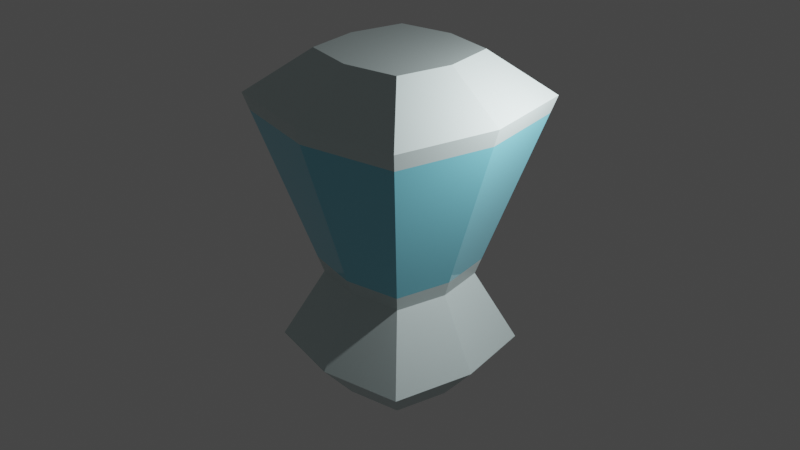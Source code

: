 # Source: blender.blend  (saved by Blender 2.80.75; exported with 4.5.12 LTS)
import bpy
from mathutils import Matrix  # noqa: F401  (used for matrix-valued properties, if any)

bpy.ops.wm.read_factory_settings(use_empty=True)
scene = bpy.context.scene
scene.name = 'Scene'

# ---- collections
col_collection = bpy.data.collections.new('Collection'); scene.collection.children.link(col_collection)

# ---- materials (node trees are filled in below, after node groups)
mat_material = bpy.data.materials.new('Material')
mat_material.alpha_threshold = 0.0
mat_material.use_transparent_shadow = False
mat_material.line_color = (0.0, 0.0, 0.0, 1.0)
mat_glass = bpy.data.materials.new('Glass')
mat_glass.surface_render_method = 'BLENDED'
mat_glass.blend_method = 'BLEND'
mat_glass.use_transparent_shadow = False
mat_material_001 = bpy.data.materials.new('Material.001')
mat_material_001.use_transparent_shadow = False

# ---- material node trees
mat_material.use_nodes = True; mat_material.node_tree.nodes.clear()
_N = mat_material.node_tree.nodes; _L = mat_material.node_tree.links
n0 = _N.new('ShaderNodeOutputMaterial'); n0.name = 'Material Output'; n0.location = (300, 300)
n1 = _N.new('ShaderNodeBsdfPrincipled'); n1.name = 'Principled BSDF'; n1.location = (10, 300)
n1.distribution = 'GGX'
n1.subsurface_method = 'BURLEY'
n1.inputs[0].default_value = (0.589, 0.7106, 0.7106, 1.0)
n1.inputs[2].default_value = 0.4
n1.inputs[3].default_value = 1.45
n1.inputs[27].default_value = (0.0, 0.0, 0.0, 1.0)
n1.inputs[28].default_value = 1.0
_L.new(n1.outputs[0], n0.inputs[0])
n0.is_active_output = True
mat_glass.use_nodes = True; mat_glass.node_tree.nodes.clear()
_N = mat_glass.node_tree.nodes; _L = mat_glass.node_tree.links
n0 = _N.new('ShaderNodeOutputMaterial'); n0.name = 'Material Output'; n0.location = (300, 300)
n1 = _N.new('ShaderNodeBsdfPrincipled'); n1.name = 'Principled BSDF'; n1.location = (10, 300)
n1.distribution = 'GGX'
n1.subsurface_method = 'BURLEY'
n1.inputs[0].default_value = (0.1916, 0.6471, 0.8, 0.25)
n1.inputs[2].default_value = 0.0
n1.inputs[3].default_value = 1.45
n1.inputs[13].default_value = 1.0
n1.inputs[24].default_value = 0.085
n1.inputs[27].default_value = (0.0, 0.0, 0.0, 1.0)
n1.inputs[28].default_value = 1.0
_L.new(n1.outputs[0], n0.inputs[0])
n0.is_active_output = True
mat_material_001.use_nodes = True; mat_material_001.node_tree.nodes.clear()
_N = mat_material_001.node_tree.nodes; _L = mat_material_001.node_tree.links
n0 = _N.new('ShaderNodeOutputMaterial'); n0.name = 'Material Output'; n0.location = (300, 300)
n1 = _N.new('ShaderNodeBsdfPrincipled'); n1.name = 'Principled BSDF'; n1.location = (10, 300)
n1.distribution = 'GGX'
n1.subsurface_method = 'BURLEY'
n1.inputs[1].default_value = 1.0
n1.inputs[3].default_value = 1.45
n1.inputs[27].default_value = (0.0, 0.0, 0.0, 1.0)
n1.inputs[28].default_value = 1.0
_L.new(n1.outputs[0], n0.inputs[0])
n0.is_active_output = True

# ---- world
world_world = bpy.data.worlds.new('World'); scene.world = world_world
world_world.use_nodes = True; world_world.node_tree.nodes.clear()
_N = world_world.node_tree.nodes; _L = world_world.node_tree.links
n0 = _N.new('ShaderNodeOutputWorld'); n0.name = 'World Output'; n0.location = (300, 300)
n1 = _N.new('ShaderNodeBackground'); n1.name = 'Background'; n1.location = (10, 300)
n1.inputs[0].default_value = (0.05088, 0.05088, 0.05088, 1.0)
_L.new(n1.outputs[0], n0.inputs[0])
n0.is_active_output = True
world_world.color = (0.05088, 0.05088, 0.05088)
world_world.use_sun_shadow = False
world_world.sun_shadow_jitter_overblur = 0.0

# ---- cameras
cam_camera = bpy.data.cameras.new('Camera')
cam_camera.clip_end = 100.0
cam_camera.ortho_scale = 7.314

# ---- lights
light_light = bpy.data.lights.new('Light', 'POINT')
light_light.transmission_factor = 0.0
light_light.energy = 1000.0
light_light.shadow_soft_size = 0.1
light_light.shadow_maximum_resolution = 0.006
light_light.use_absolute_resolution = True

# ---- meshes
me_cube = bpy.data.meshes.new('Cube')
me_cube.from_pydata([(1.523, 1.523, -0.2844), (1.0, 1.0, -1.0), (1.523, -1.523, -0.2844), (1.0, -1.0, -1.0), (-1.523, 1.523, -0.2844), (-1.0, 1.0, -1.0), (-1.523, -1.523, -0.2844), (-1.0, -1.0, -1.0), (0.9645, 0.9645, 1.04), (0.9645, -0.9645, 1.04), (-0.9645, 0.9645, 1.04), (-0.9645, -0.9645, 1.04), (1.883, 1.883, 4.455), (1.883, -1.883, 4.455), (-1.883, 1.883, 4.455), (-1.883, -1.883, 4.455), (1.01, 1.01, 5.25), (1.01, -1.01, 5.25), (-1.01, 1.01, 5.25), (-1.01, -1.01, 5.25), (-1.2, 0.0, -1.0), (1.827, 0.0, -0.2844), (-1.827, 0.0, -0.2844), (1.2, 0.0, -1.0), (1.157, 0.0, 1.04), (-1.157, 0.0, 1.04), (2.259, 0.0, 4.455), (-2.259, 0.0, 4.455), (1.212, 0.0, 5.25), (-1.212, 0.0, 5.25), (0.0, 1.2, -1.0), (0.0, -1.827, -0.2844), (0.0, -1.2, -1.0), (0.0, 1.827, -0.2844), (0.0, -1.157, 1.04), (0.0, 1.157, 1.04), (0.0, -2.259, 4.455), (0.0, 2.259, 4.455), (0.0, -1.212, 5.25), (0.0, 1.212, 5.25), (0.0, 0.0, 5.25), (0.0, 0.0, -1.0), (-1.798, 1.798, 4.139), (1.798, 1.798, 4.139), (1.798, -1.798, 4.139), (-1.798, -1.798, 4.139), (-2.157, 0.0, 4.139), (2.157, 0.0, 4.139), (0.0, -2.157, 4.139), (0.0, 2.157, 4.139), (1.044, 1.044, 1.334), (1.044, -1.044, 1.334), (-1.044, 1.044, 1.334), (-1.044, -1.044, 1.334), (-1.252, 0.0, 1.334), (1.252, 0.0, 1.334), (0.0, -1.252, 1.334), (0.0, 1.252, 1.334), (0.4288, 0.4288, 1.04), (0.4288, -0.4288, 1.04), (-0.4288, 0.4288, 1.04), (-0.4288, -0.4288, 1.04), (0.5146, 0.0, 1.04), (-0.5146, 0.0, 1.04), (0.0, -0.5146, 1.04), (0.0, 0.5146, 1.04), (0.4288, 0.4288, 1.346), (0.4288, -0.4288, 1.346), (-0.4288, 0.4288, 1.346), (-0.4288, -0.4288, 1.346), (0.5146, 0.0, 1.346), (-0.5146, 0.0, 1.346), (0.0, -0.5146, 1.346), (0.0, 0.5146, 1.346)], [], [(22, 6, 11, 25), (32, 31, 6, 7), (20, 22, 4, 5), (41, 23, 3, 32), (23, 21, 2, 3), (30, 33, 0, 1), (49, 42, 14, 37), (21, 0, 8, 24), (33, 4, 10, 35), (31, 2, 9, 34), (27, 15, 19, 29), (47, 43, 12, 26), (46, 45, 15, 27), (48, 44, 13, 36), (40, 29, 19, 38), (36, 13, 17, 38), (37, 14, 18, 39), (26, 12, 16, 28), (13, 26, 28, 17), (39, 18, 29, 40), (42, 46, 27, 14), (44, 47, 26, 13), (14, 27, 29, 18), (2, 21, 24, 9), (1, 0, 21, 23), (30, 1, 23, 41), (7, 6, 22, 20), (4, 22, 25, 10), (5, 30, 41, 20), (16, 39, 40, 28), (12, 37, 39, 16), (15, 36, 38, 19), (28, 40, 38, 17), (45, 48, 36, 15), (6, 31, 34, 11), (0, 33, 35, 8), (43, 49, 37, 12), (5, 4, 33, 30), (20, 41, 32, 7), (3, 2, 31, 32), (50, 57, 49, 43), (53, 56, 48, 45), (51, 55, 47, 44), (52, 54, 46, 42), (56, 51, 44, 48), (54, 53, 45, 46), (55, 50, 43, 47), (57, 52, 42, 49), (35, 10, 52, 57), (24, 8, 50, 55), (25, 11, 53, 54), (34, 9, 51, 56), (10, 25, 54, 52), (9, 24, 55, 51), (11, 34, 56, 53), (8, 35, 57, 50), (25, 10, 60, 63), (34, 11, 61, 64), (11, 25, 63, 61), (10, 35, 65, 60), (35, 8, 58, 65), (24, 9, 59, 62), (8, 24, 62, 58), (9, 34, 64, 59), (62, 59, 67, 70), (72, 69, 71, 68, 73, 66, 70, 67), (59, 64, 72, 67), (58, 62, 70, 66), (63, 60, 68, 71), (64, 61, 69, 72), (60, 65, 73, 68), (61, 63, 71, 69), (65, 58, 66, 73)])
me_cube.polygons.foreach_set('material_index', [0, 0, 0, 0, 0, 0, 0, 0, 0, 0, 0, 0, 0, 0, 0, 0, 0, 0, 0, 0, 0, 0, 0, 0, 0, 0, 0, 0, 0, 0, 0, 0, 0, 0, 0, 0, 0, 0, 0, 0, 1, 1, 1, 1, 1, 1, 1, 1, 0, 0, 0, 0, 0, 0, 0, 0, 0, 0, 0, 0, 0, 0, 0, 0, 0, 0, 0, 0, 0, 0, 0, 0, 0])
_uv = me_cube.uv_layers.new(name='UVMap')
_uv.uv.foreach_set('vector', [0.625, 0.625, 0.625, 0.5, 0.625, 0.5, 0.625, 0.625, 0.375, 0.375, 0.625, 0.375, 0.625, 0.5, 0.375, 0.5, 0.375, 0.625, 0.625, 0.625, 0.625, 0.75, 0.375, 0.75, 0.5, 0.875, 0.625, 0.875, 0.625, 1.0, 0.5, 1.0, 0.125, 0.625, 0.375, 0.625, 0.375, 0.75, 0.125, 0.75, 0.625, 0.625, 0.875, 0.625, 0.875, 0.75, 0.625, 0.75, 0.875, 0.625, 0.875, 0.5, 0.875, 0.5, 0.875, 0.625, 0.375, 0.625, 0.375, 0.5, 0.375, 0.5, 0.375, 0.625, 0.875, 0.625, 0.875, 0.5, 0.875, 0.5, 0.875, 0.625, 0.625, 0.375, 0.625, 0.25, 0.625, 0.25, 0.625, 0.375, 0.625, 0.625, 0.625, 0.5, 0.625, 0.5, 0.625, 0.625, 0.375, 0.625, 0.375, 0.5, 0.375, 0.5, 0.375, 0.625, 0.625, 0.625, 0.625, 0.5, 0.625, 0.5, 0.625, 0.625, 0.625, 0.375, 0.625, 0.25, 0.625, 0.25, 0.625, 0.375, 0.5, 0.125, 0.625, 0.125, 0.625, 0.25, 0.5, 0.25, 0.625, 0.375, 0.625, 0.25, 0.625, 0.25, 0.625, 0.375, 0.875, 0.625, 0.875, 0.5, 0.875, 0.5, 0.875, 0.625, 0.375, 0.625, 0.375, 0.5, 0.375, 0.5, 0.375, 0.625, 0.375, 0.75, 0.375, 0.625, 0.375, 0.625, 0.375, 0.75, 0.5, 0.0, 0.625, 0.0, 0.625, 0.125, 0.5, 0.125, 0.625, 0.75, 0.625, 0.625, 0.625, 0.625, 0.625, 0.75, 0.375, 0.75, 0.375, 0.625, 0.375, 0.625, 0.375, 0.75, 0.625, 0.75, 0.625, 0.625, 0.625, 0.625, 0.625, 0.75, 0.375, 0.75, 0.375, 0.625, 0.375, 0.625, 0.375, 0.75, 0.125, 0.5, 0.375, 0.5, 0.375, 0.625, 0.125, 0.625, 0.5, 0.75, 0.625, 0.75, 0.625, 0.875, 0.5, 0.875, 0.375, 0.5, 0.625, 0.5, 0.625, 0.625, 0.375, 0.625, 0.625, 0.75, 0.625, 0.625, 0.625, 0.625, 0.625, 0.75, 0.375, 0.75, 0.5, 0.75, 0.5, 0.875, 0.375, 0.875, 0.375, 0.0, 0.5, 0.0, 0.5, 0.125, 0.375, 0.125, 0.875, 0.75, 0.875, 0.625, 0.875, 0.625, 0.875, 0.75, 0.625, 0.5, 0.625, 0.375, 0.625, 0.375, 0.625, 0.5, 0.375, 0.125, 0.5, 0.125, 0.5, 0.25, 0.375, 0.25, 0.625, 0.5, 0.625, 0.375, 0.625, 0.375, 0.625, 0.5, 0.625, 0.5, 0.625, 0.375, 0.625, 0.375, 0.625, 0.5, 0.875, 0.75, 0.875, 0.625, 0.875, 0.625, 0.875, 0.75, 0.875, 0.75, 0.875, 0.625, 0.875, 0.625, 0.875, 0.75, 0.625, 0.5, 0.875, 0.5, 0.875, 0.625, 0.625, 0.625, 0.375, 0.875, 0.5, 0.875, 0.5, 1.0, 0.375, 1.0, 0.375, 0.25, 0.625, 0.25, 0.625, 0.375, 0.375, 0.375, 0.875, 0.75, 0.875, 0.625, 0.875, 0.625, 0.875, 0.75, 0.625, 0.5, 0.625, 0.375, 0.625, 0.375, 0.625, 0.5, 0.375, 0.75, 0.375, 0.625, 0.375, 0.625, 0.375, 0.75, 0.625, 0.75, 0.625, 0.625, 0.625, 0.625, 0.625, 0.75, 0.625, 0.375, 0.625, 0.25, 0.625, 0.25, 0.625, 0.375, 0.625, 0.625, 0.625, 0.5, 0.625, 0.5, 0.625, 0.625, 0.375, 0.625, 0.375, 0.5, 0.375, 0.5, 0.375, 0.625, 0.875, 0.625, 0.875, 0.5, 0.875, 0.5, 0.875, 0.625, 0.875, 0.625, 0.875, 0.5, 0.875, 0.5, 0.875, 0.625, 0.375, 0.625, 0.375, 0.5, 0.375, 0.5, 0.375, 0.625, 0.625, 0.625, 0.625, 0.5, 0.625, 0.5, 0.625, 0.625, 0.625, 0.375, 0.625, 0.25, 0.625, 0.25, 0.625, 0.375, 0.625, 0.75, 0.625, 0.625, 0.625, 0.625, 0.625, 0.75, 0.375, 0.75, 0.375, 0.625, 0.375, 0.625, 0.375, 0.75, 0.625, 0.5, 0.625, 0.375, 0.625, 0.375, 0.625, 0.5, 0.875, 0.75, 0.875, 0.625, 0.875, 0.625, 0.875, 0.75, 0.625, 0.625, 0.625, 0.75, 0.625, 0.75, 0.625, 0.625, 0.625, 0.375, 0.625, 0.5, 0.625, 0.5, 0.625, 0.375, 0.625, 0.5, 0.625, 0.625, 0.625, 0.625, 0.625, 0.5, 0.875, 0.5, 0.875, 0.625, 0.875, 0.625, 0.875, 0.5, 0.875, 0.625, 0.875, 0.75, 0.875, 0.75, 0.875, 0.625, 0.375, 0.625, 0.375, 0.75, 0.375, 0.75, 0.375, 0.625, 0.375, 0.5, 0.375, 0.625, 0.375, 0.625, 0.375, 0.5, 0.625, 0.25, 0.625, 0.375, 0.625, 0.375, 0.625, 0.25, 0.375, 0.625, 0.375, 0.75, 0.375, 0.75, 0.375, 0.625, 0.625, 0.375, 0.625, 0.5, 0.625, 0.625, 0.875, 0.5, 0.875, 0.625, 0.375, 0.5, 0.375, 0.625, 0.625, 0.25, 0.625, 0.25, 0.625, 0.375, 0.625, 0.375, 0.625, 0.25, 0.375, 0.5, 0.375, 0.625, 0.375, 0.625, 0.375, 0.5, 0.625, 0.625, 0.625, 0.75, 0.625, 0.75, 0.625, 0.625, 0.625, 0.375, 0.625, 0.5, 0.625, 0.5, 0.625, 0.375, 0.875, 0.5, 0.875, 0.625, 0.875, 0.625, 0.875, 0.5, 0.625, 0.5, 0.625, 0.625, 0.625, 0.625, 0.625, 0.5, 0.875, 0.625, 0.875, 0.75, 0.875, 0.75, 0.875, 0.625])
me_cube.materials.append(mat_material)
me_cube.materials.append(mat_glass)
me_cube.use_remesh_preserve_volume = False
me_cube.use_remesh_preserve_attributes = False
me_cube.use_mirror_vertex_groups = False
me_cube.update()
me_cube_001 = bpy.data.meshes.new('Cube.001')
me_cube_001.from_pydata([(-0.01354, -0.3666, 1.162), (-0.02901, -0.5061, 2.245), (-0.1602, -0.1243, 1.163), (-0.5354, 0.2362, 2.123), (0.1172, -0.3906, 1.163), (0.3902, -0.361, 1.923), (-0.01101, -0.16, 1.164), (-0.2786, -0.03664, 2.146), (-0.06932, -0.234, 1.163), (-0.3766, -0.2978, 2.448), (0.07681, -0.2894, 1.167), (0.2497, -0.3039, 1.777), (0.04469, 0.4382, 1.162), (0.0421, 0.5785, 2.245), (0.2213, 0.2168, 1.163), (0.6397, -0.09243, 2.123), (-0.08805, 0.4452, 1.163), (-0.355, 0.3808, 1.923), (0.06874, 0.233, 1.164), (0.35, 0.1451, 2.146), (0.117, 0.3139, 1.163), (0.4135, 0.4167, 2.448), (-0.03499, 0.3501, 1.167), (-0.2083, 0.3422, 1.777)], [], [(8, 9, 3, 2), (2, 3, 7, 6), (10, 11, 5, 4), (4, 5, 1, 0), (8, 10, 4, 0), (11, 9, 1, 5), (7, 3, 9, 11), (2, 6, 10, 8), (6, 7, 11, 10), (0, 1, 9, 8), (20, 21, 15, 14), (14, 15, 19, 18), (22, 23, 17, 16), (16, 17, 13, 12), (20, 22, 16, 12), (23, 21, 13, 17), (19, 15, 21, 23), (14, 18, 22, 20), (18, 19, 23, 22), (12, 13, 21, 20)])
_uv = me_cube_001.uv_layers.new(name='UVMap')
_uv.uv.foreach_set('vector', [0.375, 0.125, 0.625, 0.125, 0.625, 0.25, 0.375, 0.25, 0.375, 0.25, 0.625, 0.25, 0.625, 0.5, 0.375, 0.5, 0.375, 0.625, 0.625, 0.625, 0.625, 0.75, 0.375, 0.75, 0.375, 0.75, 0.625, 0.75, 0.625, 1.0, 0.375, 1.0, 0.125, 0.625, 0.375, 0.625, 0.375, 0.75, 0.125, 0.75, 0.625, 0.625, 0.875, 0.625, 0.875, 0.75, 0.625, 0.75, 0.625, 0.5, 0.875, 0.5, 0.875, 0.625, 0.625, 0.625, 0.125, 0.5, 0.375, 0.5, 0.375, 0.625, 0.125, 0.625, 0.375, 0.5, 0.625, 0.5, 0.625, 0.625, 0.375, 0.625, 0.375, 0.0, 0.625, 0.0, 0.625, 0.125, 0.375, 0.125, 0.375, 0.125, 0.625, 0.125, 0.625, 0.25, 0.375, 0.25, 0.375, 0.25, 0.625, 0.25, 0.625, 0.5, 0.375, 0.5, 0.375, 0.625, 0.625, 0.625, 0.625, 0.75, 0.375, 0.75, 0.375, 0.75, 0.625, 0.75, 0.625, 1.0, 0.375, 1.0, 0.125, 0.625, 0.375, 0.625, 0.375, 0.75, 0.125, 0.75, 0.625, 0.625, 0.875, 0.625, 0.875, 0.75, 0.625, 0.75, 0.625, 0.5, 0.875, 0.5, 0.875, 0.625, 0.625, 0.625, 0.125, 0.5, 0.375, 0.5, 0.375, 0.625, 0.125, 0.625, 0.375, 0.5, 0.625, 0.5, 0.625, 0.625, 0.375, 0.625, 0.375, 0.0, 0.625, 0.0, 0.625, 0.125, 0.375, 0.125])
me_cube_001.materials.append(mat_material_001)
me_cube_001.use_remesh_preserve_volume = False
me_cube_001.use_remesh_preserve_attributes = False
me_cube_001.use_mirror_vertex_groups = False
me_cube_001.update()

# ---- objects
ob_cube = bpy.data.objects.new('Cube', me_cube)
ob_light = bpy.data.objects.new('Light', light_light)
ob_camera = bpy.data.objects.new('Camera', cam_camera)
ob_cube_001 = bpy.data.objects.new('Cube.001', me_cube_001)

# ---- transforms, parenting, visibility, modifiers, constraints
ob_cube.location = (0.0, 0.0, 0.0)
ob_cube.lock_rotations_4d = False
ob_cube.empty_display_type = 'ARROWS'
ob_cube.lineart.crease_threshold = 0.0
ob_light.location = (4.076, 1.005, 5.904)
ob_light.rotation_euler = (0.6503, 0.05522, 1.866)
ob_light.lock_rotations_4d = False
ob_light.empty_display_type = 'ARROWS'
ob_light.color = (0.0, 0.0, 0.0, 0.0)
ob_light.lineart.crease_threshold = 0.0
ob_camera.location = (12.87, -12.12, 10.79)
ob_camera.rotation_euler = (1.109, 0.0, 0.8149)
ob_camera.lock_rotations_4d = False
ob_camera.empty_display_type = 'ARROWS'
ob_camera.color = (0.0, 0.0, 0.0, 0.0)
ob_camera.display_type = 'WIRE'
ob_camera.lineart.crease_threshold = 0.0
ob_cube_001.parent = ob_cube
ob_cube_001.location = (0.02379, 0.03892, 1.637)
ob_cube_001.scale = (0.6426, 0.6426, 0.6426)
ob_cube_001.lineart.crease_threshold = 0.0

# ---- collection membership
col_collection.objects.link(ob_cube)
col_collection.objects.link(ob_light)
col_collection.objects.link(ob_camera)
col_collection.objects.link(ob_cube_001)

# ---- scene / render settings (as saved in the file)
scene.camera = ob_camera
scene.frame_start = 1; scene.frame_end = 30; scene.frame_set(0)
scene.render.engine = 'BLENDER_EEVEE_NEXT'
scene.cycles.use_denoising = False
scene.cycles.samples = 128
scene.cycles.sampling_pattern = 'TABULATED_SOBOL'
scene.cycles.use_adaptive_sampling = False
scene.cycles.use_light_tree = False
scene.view_settings.view_transform = 'Filmic'
bpy.context.view_layer.update()
